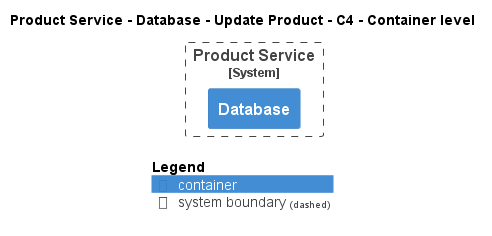

The diagram above was rendered by PlantUML. Its source (embedded in the PNG):
@startuml
!pragma layout smetana
!include ..\..\..\..\..\..\..\.c4s\C4_Container.puml

AddElementTag("c4interflow:lifecycle:new", $bgColor=green, $fontColor=#ffffff, $borderColor=green, $shadowing="False")
AddElementTag("c4interflow:lifecycle:changed", $bgColor=orange, $fontColor=#ffffff, $borderColor=orange, $shadowing="False")
AddElementTag("c4interflow:lifecycle:removed", $bgColor=red, $fontColor=#ffffff, $borderColor=red, $shadowing="False")

AddRelTag("c4interflow:lifecycle:new", $textColor=green, $lineColor=green)
AddRelTag("c4interflow:lifecycle:changed", $textColor=orange, $lineColor=orange)
AddRelTag("c4interflow:lifecycle:removed", $textColor=red, $lineColor=red)

SHOW_PERSON_PORTRAIT()
LAYOUT_TOP_DOWN()

skinparam linetype polyline

title Product Service - Database - Update Product - C4 - Container level


System_Boundary(ECommercePlatform.SoftwareSystems.ProductService, "Product Service") {
    Container(ECommercePlatform.SoftwareSystems.ProductService.Containers.Database, "Database", "", "")
}



SHOW_LEGEND()
@enduml